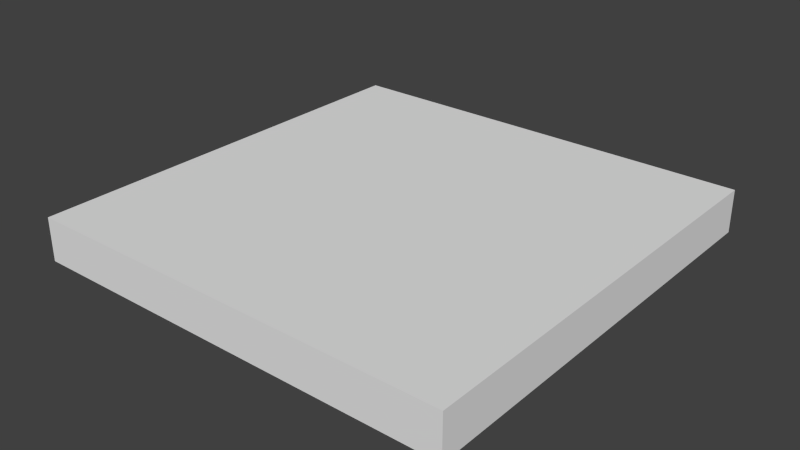 # Source: road.blend  (saved by Blender 2.75.0; exported with 4.5.12 LTS)
import bpy
from mathutils import Matrix  # noqa: F401  (used for matrix-valued properties, if any)

bpy.ops.wm.read_factory_settings(use_empty=True)
scene = bpy.context.scene
scene.name = 'Scene'

# ---- collections
col_collection_1 = bpy.data.collections.new('Collection 1'); scene.collection.children.link(col_collection_1)

# ---- materials (node trees are filled in below, after node groups)
mat_material = bpy.data.materials.new('Material')
mat_material.alpha_threshold = 0.0
mat_material.use_transparent_shadow = False
mat_material.roughness = 0.5
mat_material.line_color = (0.0, 0.0, 0.0, 1.0)

# ---- material node trees

# ---- world
world_world = bpy.data.worlds.new('World'); scene.world = world_world
world_world.color = (0.05088, 0.05088, 0.05088)
world_world.use_sun_shadow = False
world_world.sun_shadow_jitter_overblur = 0.0
world_world.cycles.sampling_method = 'MANUAL'
world_world.cycles.sample_map_resolution = 256

# ---- meshes
me_cube = bpy.data.meshes.new('Cube')
me_cube.from_pydata([(1.0, 1.0, -1.0), (1.0, -1.0, -1.0), (-1.0, -1.0, -1.0), (-1.0, 1.0, -1.0), (1.0, 1.0, 1.0), (1.0, -1.0, 1.0), (-1.0, -1.0, 1.0), (-1.0, 1.0, 1.0)], [], [(0, 1, 2, 3), (4, 7, 6, 5), (0, 4, 5, 1), (1, 5, 6, 2), (2, 6, 7, 3), (4, 0, 3, 7)])
me_cube.materials.append(mat_material)
me_cube.use_remesh_preserve_volume = False
me_cube.use_remesh_preserve_attributes = False
me_cube.use_mirror_vertex_groups = False
me_cube.update()

# ---- objects
ob_cube = bpy.data.objects.new('Cube', me_cube)

# ---- transforms, parenting, visibility, modifiers, constraints
ob_cube.location = (0.0, 0.0, 0.5)
ob_cube.scale = (5.0, 5.0, 0.5)
ob_cube.lock_rotations_4d = False
ob_cube.empty_display_type = 'ARROWS'
ob_cube.lineart.crease_threshold = 0.0

# ---- collection membership
col_collection_1.objects.link(ob_cube)

# ---- scene / render settings (as saved in the file)
scene.frame_start = 1; scene.frame_end = 250; scene.frame_set(1)
scene.render.engine = 'BLENDER_EEVEE_NEXT'
scene.render.resolution_percentage = 50
scene.render.dither_intensity = 0.0
scene.cycles.use_denoising = False
scene.cycles.samples = 10
scene.cycles.sampling_pattern = 'TABULATED_SOBOL'
scene.cycles.light_sampling_threshold = 0.0
scene.cycles.use_adaptive_sampling = False
scene.cycles.use_light_tree = False
scene.cycles.blur_glossy = 0.0
scene.cycles.pixel_filter_type = 'GAUSSIAN'
scene.cycles.sample_clamp_indirect = 0.0
scene.view_settings.view_transform = 'Standard'
bpy.context.view_layer.update()

# ---- added for rendering (the .blend has no active camera and no usable light): camera, sun
cam_auto = bpy.data.cameras.new('AutoCamera')
cam_auto.lens = 50.0
cam_auto.sensor_width = 36.0
cam_auto.clip_end = 1000.0
ob_auto_camera = bpy.data.objects.new('AutoCamera', cam_auto)
scene.collection.objects.link(ob_auto_camera)
ob_auto_camera.location = (13.1173, -15.7408, 10.9939)
ob_auto_camera.rotation_euler = (1.09748, -7.21219e-08, 0.694738)
scene.camera = ob_auto_camera
light_auto_sun = bpy.data.lights.new('AutoSun', 'SUN')
light_auto_sun.energy = 3.0
light_auto_sun.angle = 0.0523599
ob_auto_sun = bpy.data.objects.new('AutoSun', light_auto_sun)
scene.collection.objects.link(ob_auto_sun)
ob_auto_sun.rotation_euler = (0.872665, 0.174533, 0.523599)
bpy.context.view_layer.update()

